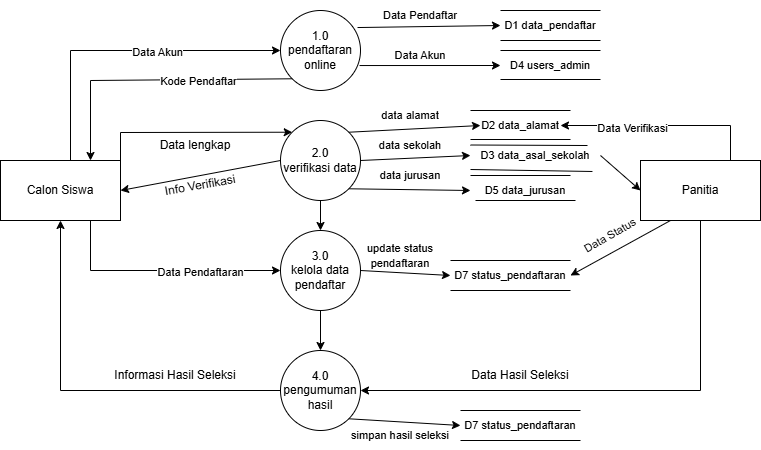

The diagram above was exported from draw.io. Its source (the exported page's mxGraphModel, read from the mxfile embedded in the PNG):
<mxGraphModel dx="860" dy="473" grid="1" gridSize="10" guides="1" tooltips="1" connect="1" arrows="1" fold="1" page="1" pageScale="1" pageWidth="850" pageHeight="1100" math="0" shadow="0">
  <root>
    <mxCell id="0" />
    <mxCell id="1" parent="0" />
    <mxCell id="iQ_FJtogrUG51nhqxakA-1" parent="1" style="rounded=0;whiteSpace=wrap;html=1;" value="Calon Siswa" vertex="1">
      <mxGeometry height="60" width="120" x="40" y="190" as="geometry" />
    </mxCell>
    <mxCell id="iQ_FJtogrUG51nhqxakA-2" parent="1" style="rounded=0;whiteSpace=wrap;html=1;" value="Panitia" vertex="1">
      <mxGeometry height="60" width="120" x="680" y="190" as="geometry" />
    </mxCell>
    <mxCell id="iQ_FJtogrUG51nhqxakA-3" parent="1" style="ellipse;whiteSpace=wrap;html=1;aspect=fixed;" value="1.0&lt;div&gt;pendaftaran online&lt;/div&gt;" vertex="1">
      <mxGeometry height="80" width="80" x="320" y="40" as="geometry" />
    </mxCell>
    <mxCell id="iQ_FJtogrUG51nhqxakA-9" parent="1" style="ellipse;whiteSpace=wrap;html=1;aspect=fixed;" value="3.0&lt;div&gt;kelola data pendaftar&lt;/div&gt;" vertex="1">
      <mxGeometry height="80" width="80" x="320" y="260" as="geometry" />
    </mxCell>
    <mxCell id="iQ_FJtogrUG51nhqxakA-11" parent="1" style="ellipse;whiteSpace=wrap;html=1;aspect=fixed;" value="2.0&lt;div&gt;verifikasi data&lt;/div&gt;" vertex="1">
      <mxGeometry height="80" width="80" x="320" y="150" as="geometry" />
    </mxCell>
    <mxCell id="iQ_FJtogrUG51nhqxakA-14" parent="1" style="ellipse;whiteSpace=wrap;html=1;aspect=fixed;" value="4.0&lt;div&gt;pengumuman hasil&lt;/div&gt;" vertex="1">
      <mxGeometry height="80" width="80" x="320" y="380" as="geometry" />
    </mxCell>
    <mxCell id="gVv6pxMU1WlrczFrbowC-1" edge="1" parent="1" style="endArrow=classic;html=1;rounded=0;entryX=0;entryY=0.5;entryDx=0;entryDy=0;" target="iQ_FJtogrUG51nhqxakA-3" value="">
      <mxGeometry height="50" relative="1" width="50" as="geometry">
        <Array as="points">
          <mxPoint x="110" y="80" />
        </Array>
        <mxPoint x="110" y="190" as="sourcePoint" />
        <mxPoint x="160" y="140" as="targetPoint" />
      </mxGeometry>
    </mxCell>
    <mxCell id="gVv6pxMU1WlrczFrbowC-2" connectable="0" parent="gVv6pxMU1WlrczFrbowC-1" style="edgeLabel;html=1;align=center;verticalAlign=middle;resizable=0;points=[];" value="Data Akun" vertex="1">
      <mxGeometry relative="1" x="0.2253" y="-1" as="geometry">
        <mxPoint as="offset" />
      </mxGeometry>
    </mxCell>
    <mxCell id="gVv6pxMU1WlrczFrbowC-3" edge="1" parent="1" source="iQ_FJtogrUG51nhqxakA-1" style="endArrow=classic;html=1;rounded=0;exitX=1;exitY=0;exitDx=0;exitDy=0;entryX=0;entryY=0;entryDx=0;entryDy=0;" target="iQ_FJtogrUG51nhqxakA-11" value="">
      <mxGeometry height="50" relative="1" width="50" as="geometry">
        <Array as="points">
          <mxPoint x="160" y="162" />
        </Array>
        <mxPoint x="400" y="320" as="sourcePoint" />
        <mxPoint x="450" y="270" as="targetPoint" />
      </mxGeometry>
    </mxCell>
    <mxCell id="gVv6pxMU1WlrczFrbowC-12" edge="1" parent="1" source="iQ_FJtogrUG51nhqxakA-2" style="endArrow=classic;html=1;rounded=0;exitX=0.5;exitY=1;exitDx=0;exitDy=0;entryX=1;entryY=0.5;entryDx=0;entryDy=0;" target="iQ_FJtogrUG51nhqxakA-14" value="">
      <mxGeometry height="50" relative="1" width="50" as="geometry">
        <Array as="points">
          <mxPoint x="740" y="420" />
        </Array>
        <mxPoint x="420" y="290" as="sourcePoint" />
        <mxPoint x="470" y="240" as="targetPoint" />
      </mxGeometry>
    </mxCell>
    <mxCell id="gVv6pxMU1WlrczFrbowC-13" edge="1" parent="1" source="iQ_FJtogrUG51nhqxakA-14" style="endArrow=classic;html=1;rounded=0;exitX=0;exitY=0.5;exitDx=0;exitDy=0;entryX=0.5;entryY=1;entryDx=0;entryDy=0;" target="iQ_FJtogrUG51nhqxakA-1" value="">
      <mxGeometry height="50" relative="1" width="50" as="geometry">
        <Array as="points">
          <mxPoint x="100" y="420" />
        </Array>
        <mxPoint x="420" y="290" as="sourcePoint" />
        <mxPoint x="470" y="240" as="targetPoint" />
      </mxGeometry>
    </mxCell>
    <mxCell id="gVv6pxMU1WlrczFrbowC-15" edge="1" parent="1" source="iQ_FJtogrUG51nhqxakA-11" style="endArrow=classic;html=1;rounded=0;exitX=0.5;exitY=1;exitDx=0;exitDy=0;entryX=0.5;entryY=0;entryDx=0;entryDy=0;" target="iQ_FJtogrUG51nhqxakA-9" value="">
      <mxGeometry height="50" relative="1" width="50" as="geometry">
        <mxPoint x="420" y="290" as="sourcePoint" />
        <mxPoint x="470" y="240" as="targetPoint" />
      </mxGeometry>
    </mxCell>
    <mxCell id="gVv6pxMU1WlrczFrbowC-16" edge="1" parent="1" source="iQ_FJtogrUG51nhqxakA-9" style="endArrow=classic;html=1;rounded=0;exitX=0.5;exitY=1;exitDx=0;exitDy=0;entryX=0.5;entryY=0;entryDx=0;entryDy=0;" target="iQ_FJtogrUG51nhqxakA-14" value="">
      <mxGeometry height="50" relative="1" width="50" as="geometry">
        <mxPoint x="420" y="290" as="sourcePoint" />
        <mxPoint x="470" y="240" as="targetPoint" />
      </mxGeometry>
    </mxCell>
    <mxCell id="SPt1dhMzfbcZMUMSxQIL-1" edge="1" parent="1" source="iQ_FJtogrUG51nhqxakA-3" style="endArrow=classic;html=1;rounded=0;exitX=0;exitY=1;exitDx=0;exitDy=0;entryX=0.75;entryY=0;entryDx=0;entryDy=0;" target="iQ_FJtogrUG51nhqxakA-1" value="">
      <mxGeometry height="50" relative="1" width="50" as="geometry">
        <Array as="points">
          <mxPoint x="130" y="110" />
        </Array>
        <mxPoint x="400" y="270" as="sourcePoint" />
        <mxPoint x="450" y="220" as="targetPoint" />
      </mxGeometry>
    </mxCell>
    <mxCell id="SPt1dhMzfbcZMUMSxQIL-2" connectable="0" parent="SPt1dhMzfbcZMUMSxQIL-1" style="edgeLabel;html=1;align=center;verticalAlign=middle;resizable=0;points=[];" value="Kode Pendaftar" vertex="1">
      <mxGeometry relative="1" x="-0.3346" y="1" as="geometry">
        <mxPoint as="offset" />
      </mxGeometry>
    </mxCell>
    <mxCell id="SPt1dhMzfbcZMUMSxQIL-3" parent="1" style="text;html=1;whiteSpace=wrap;strokeColor=none;fillColor=none;align=center;verticalAlign=middle;rounded=0;" value="Data lengkap" vertex="1">
      <mxGeometry height="30" width="90" x="190" y="160" as="geometry" />
    </mxCell>
    <mxCell id="SPt1dhMzfbcZMUMSxQIL-4" edge="1" parent="1" source="iQ_FJtogrUG51nhqxakA-11" style="endArrow=classic;html=1;rounded=0;exitX=0;exitY=0.5;exitDx=0;exitDy=0;entryX=1;entryY=0.5;entryDx=0;entryDy=0;" target="iQ_FJtogrUG51nhqxakA-1" value="">
      <mxGeometry height="50" relative="1" width="50" as="geometry">
        <mxPoint x="400" y="270" as="sourcePoint" />
        <mxPoint x="450" y="220" as="targetPoint" />
      </mxGeometry>
    </mxCell>
    <mxCell id="SPt1dhMzfbcZMUMSxQIL-5" parent="1" style="text;html=1;whiteSpace=wrap;strokeColor=none;fillColor=none;align=center;verticalAlign=middle;rounded=0;rotation=-10;" value="Info Verifikasi" vertex="1">
      <mxGeometry height="30" width="80" x="200" y="200" as="geometry" />
    </mxCell>
    <mxCell id="SPt1dhMzfbcZMUMSxQIL-6" edge="1" parent="1" source="iQ_FJtogrUG51nhqxakA-1" style="endArrow=classic;html=1;rounded=0;exitX=0.75;exitY=1;exitDx=0;exitDy=0;entryX=0;entryY=0.5;entryDx=0;entryDy=0;" target="iQ_FJtogrUG51nhqxakA-9" value="">
      <mxGeometry height="50" relative="1" width="50" as="geometry">
        <Array as="points">
          <mxPoint x="130" y="300" />
        </Array>
        <mxPoint x="400" y="270" as="sourcePoint" />
        <mxPoint x="450" y="220" as="targetPoint" />
      </mxGeometry>
    </mxCell>
    <mxCell id="SPt1dhMzfbcZMUMSxQIL-7" connectable="0" parent="SPt1dhMzfbcZMUMSxQIL-6" style="edgeLabel;html=1;align=center;verticalAlign=middle;resizable=0;points=[];" value="Data Pendaftaran" vertex="1">
      <mxGeometry relative="1" x="0.325" y="-1" as="geometry">
        <mxPoint as="offset" />
      </mxGeometry>
    </mxCell>
    <mxCell id="SPt1dhMzfbcZMUMSxQIL-8" edge="1" parent="1" style="endArrow=none;html=1;rounded=0;" value="">
      <mxGeometry height="50" relative="1" width="50" as="geometry">
        <mxPoint x="540" y="70" as="sourcePoint" />
        <mxPoint x="640" y="70" as="targetPoint" />
      </mxGeometry>
    </mxCell>
    <mxCell id="SPt1dhMzfbcZMUMSxQIL-9" parent="1" style="text;html=1;whiteSpace=wrap;strokeColor=none;fillColor=none;align=center;verticalAlign=middle;rounded=0;" value="&lt;font style=&quot;font-size: 11px;&quot;&gt;D1 data_pendaftar&lt;/font&gt;" vertex="1">
      <mxGeometry height="30" width="100" x="540" y="40" as="geometry" />
    </mxCell>
    <mxCell id="SPt1dhMzfbcZMUMSxQIL-10" edge="1" parent="1" style="endArrow=none;html=1;rounded=0;" value="">
      <mxGeometry height="50" relative="1" width="50" as="geometry">
        <mxPoint x="540" y="40" as="sourcePoint" />
        <mxPoint x="640" y="40" as="targetPoint" />
      </mxGeometry>
    </mxCell>
    <mxCell id="SPt1dhMzfbcZMUMSxQIL-12" parent="1" style="text;html=1;whiteSpace=wrap;strokeColor=none;fillColor=none;align=center;verticalAlign=middle;rounded=0;" value="&lt;font style=&quot;font-size: 11px;&quot;&gt;D4 users_admin&lt;/font&gt;" vertex="1">
      <mxGeometry height="30" width="100" x="540" y="80" as="geometry" />
    </mxCell>
    <mxCell id="SPt1dhMzfbcZMUMSxQIL-13" edge="1" parent="1" style="endArrow=none;html=1;rounded=0;" value="">
      <mxGeometry height="50" relative="1" width="50" as="geometry">
        <mxPoint x="540" y="80" as="sourcePoint" />
        <mxPoint x="640" y="80" as="targetPoint" />
      </mxGeometry>
    </mxCell>
    <mxCell id="SPt1dhMzfbcZMUMSxQIL-14" edge="1" parent="1" style="endArrow=none;html=1;rounded=0;" value="">
      <mxGeometry height="50" relative="1" width="50" as="geometry">
        <mxPoint x="540" y="109" as="sourcePoint" />
        <mxPoint x="640" y="109" as="targetPoint" />
      </mxGeometry>
    </mxCell>
    <mxCell id="SPt1dhMzfbcZMUMSxQIL-15" edge="1" parent="1" source="iQ_FJtogrUG51nhqxakA-3" style="endArrow=classic;html=1;rounded=0;exitX=0.963;exitY=0.213;exitDx=0;exitDy=0;entryX=0;entryY=0.5;entryDx=0;entryDy=0;exitPerimeter=0;" target="SPt1dhMzfbcZMUMSxQIL-9" value="">
      <mxGeometry height="50" relative="1" width="50" as="geometry">
        <mxPoint x="400" y="270" as="sourcePoint" />
        <mxPoint x="450" y="220" as="targetPoint" />
      </mxGeometry>
    </mxCell>
    <mxCell id="SPt1dhMzfbcZMUMSxQIL-16" edge="1" parent="1" source="iQ_FJtogrUG51nhqxakA-3" style="endArrow=classic;html=1;rounded=0;exitX=0.988;exitY=0.688;exitDx=0;exitDy=0;exitPerimeter=0;entryX=0;entryY=0.5;entryDx=0;entryDy=0;" target="SPt1dhMzfbcZMUMSxQIL-12" value="">
      <mxGeometry height="50" relative="1" width="50" as="geometry">
        <mxPoint x="400" y="270" as="sourcePoint" />
        <mxPoint x="450" y="220" as="targetPoint" />
      </mxGeometry>
    </mxCell>
    <mxCell id="SPt1dhMzfbcZMUMSxQIL-17" parent="1" style="text;html=1;whiteSpace=wrap;strokeColor=none;fillColor=none;align=center;verticalAlign=middle;rounded=0;" value="&lt;font style=&quot;font-size: 11px;&quot;&gt;Data Pendaftar&lt;/font&gt;" vertex="1">
      <mxGeometry height="30" width="80" x="420" y="30" as="geometry" />
    </mxCell>
    <mxCell id="SPt1dhMzfbcZMUMSxQIL-18" parent="1" style="text;html=1;whiteSpace=wrap;strokeColor=none;fillColor=none;align=center;verticalAlign=middle;rounded=0;" value="&lt;font style=&quot;font-size: 11px;&quot;&gt;Data Akun&lt;/font&gt;" vertex="1">
      <mxGeometry height="30" width="70" x="425" y="70" as="geometry" />
    </mxCell>
    <mxCell id="SPt1dhMzfbcZMUMSxQIL-19" parent="1" style="text;html=1;whiteSpace=wrap;strokeColor=none;fillColor=none;align=center;verticalAlign=middle;rounded=0;" value="&lt;font style=&quot;font-size: 11px;&quot;&gt;D2 data_alamat&lt;/font&gt;" vertex="1">
      <mxGeometry height="30" width="80" x="520" y="140" as="geometry" />
    </mxCell>
    <mxCell id="SPt1dhMzfbcZMUMSxQIL-20" edge="1" parent="1" style="endArrow=none;html=1;rounded=0;" value="">
      <mxGeometry height="50" relative="1" width="50" as="geometry">
        <mxPoint x="510" y="140" as="sourcePoint" />
        <mxPoint x="610" y="140" as="targetPoint" />
      </mxGeometry>
    </mxCell>
    <mxCell id="SPt1dhMzfbcZMUMSxQIL-21" edge="1" parent="1" style="endArrow=none;html=1;rounded=0;" value="">
      <mxGeometry height="50" relative="1" width="50" as="geometry">
        <mxPoint x="510" y="169" as="sourcePoint" />
        <mxPoint x="610" y="169" as="targetPoint" />
      </mxGeometry>
    </mxCell>
    <mxCell id="SPt1dhMzfbcZMUMSxQIL-22" parent="1" style="text;html=1;whiteSpace=wrap;strokeColor=none;fillColor=none;align=center;verticalAlign=middle;rounded=0;" value="&lt;font style=&quot;font-size: 11px;&quot;&gt;D3 data_asal_sekolah&lt;/font&gt;" vertex="1">
      <mxGeometry height="30" width="130" x="510" y="170" as="geometry" />
    </mxCell>
    <mxCell id="SPt1dhMzfbcZMUMSxQIL-23" edge="1" parent="1" style="endArrow=none;html=1;rounded=0;entryX=0.9;entryY=0.167;entryDx=0;entryDy=0;entryPerimeter=0;" target="SPt1dhMzfbcZMUMSxQIL-22" value="">
      <mxGeometry height="50" relative="1" width="50" as="geometry">
        <mxPoint x="510" y="174.5" as="sourcePoint" />
        <mxPoint x="610" y="174.5" as="targetPoint" />
      </mxGeometry>
    </mxCell>
    <mxCell id="SPt1dhMzfbcZMUMSxQIL-24" edge="1" parent="1" style="endArrow=none;html=1;rounded=0;entryX=0.938;entryY=1.033;entryDx=0;entryDy=0;entryPerimeter=0;" target="SPt1dhMzfbcZMUMSxQIL-22" value="">
      <mxGeometry height="50" relative="1" width="50" as="geometry">
        <mxPoint x="510" y="199" as="sourcePoint" />
        <mxPoint x="610" y="199" as="targetPoint" />
      </mxGeometry>
    </mxCell>
    <mxCell id="SPt1dhMzfbcZMUMSxQIL-25" parent="1" style="text;html=1;whiteSpace=wrap;strokeColor=none;fillColor=none;align=center;verticalAlign=middle;rounded=0;" value="&lt;font style=&quot;font-size: 11px;&quot;&gt;D5 data_jurusan&lt;/font&gt;" vertex="1">
      <mxGeometry height="30" width="110" x="510" y="205" as="geometry" />
    </mxCell>
    <mxCell id="SPt1dhMzfbcZMUMSxQIL-26" edge="1" parent="1" style="endArrow=none;html=1;rounded=0;" value="">
      <mxGeometry height="50" relative="1" width="50" as="geometry">
        <mxPoint x="510" y="205" as="sourcePoint" />
        <mxPoint x="610" y="205" as="targetPoint" />
      </mxGeometry>
    </mxCell>
    <mxCell id="SPt1dhMzfbcZMUMSxQIL-27" edge="1" parent="1" style="endArrow=none;html=1;rounded=0;" value="">
      <mxGeometry height="50" relative="1" width="50" as="geometry">
        <mxPoint x="515" y="230" as="sourcePoint" />
        <mxPoint x="615" y="230" as="targetPoint" />
      </mxGeometry>
    </mxCell>
    <mxCell id="SPt1dhMzfbcZMUMSxQIL-28" edge="1" parent="1" source="iQ_FJtogrUG51nhqxakA-11" style="endArrow=classic;html=1;rounded=0;exitX=1;exitY=0;exitDx=0;exitDy=0;entryX=0;entryY=0.5;entryDx=0;entryDy=0;" target="SPt1dhMzfbcZMUMSxQIL-19" value="">
      <mxGeometry height="50" relative="1" width="50" as="geometry">
        <mxPoint x="400" y="310" as="sourcePoint" />
        <mxPoint x="450" y="260" as="targetPoint" />
      </mxGeometry>
    </mxCell>
    <mxCell id="SPt1dhMzfbcZMUMSxQIL-29" edge="1" parent="1" source="iQ_FJtogrUG51nhqxakA-11" style="endArrow=classic;html=1;rounded=0;exitX=1;exitY=0.5;exitDx=0;exitDy=0;entryX=0;entryY=0.5;entryDx=0;entryDy=0;" target="SPt1dhMzfbcZMUMSxQIL-22" value="">
      <mxGeometry height="50" relative="1" width="50" as="geometry">
        <mxPoint x="400" y="310" as="sourcePoint" />
        <mxPoint x="450" y="260" as="targetPoint" />
      </mxGeometry>
    </mxCell>
    <mxCell id="SPt1dhMzfbcZMUMSxQIL-30" edge="1" parent="1" source="iQ_FJtogrUG51nhqxakA-11" style="endArrow=classic;html=1;rounded=0;exitX=1;exitY=1;exitDx=0;exitDy=0;entryX=0;entryY=0.5;entryDx=0;entryDy=0;" target="SPt1dhMzfbcZMUMSxQIL-25" value="">
      <mxGeometry height="50" relative="1" width="50" as="geometry">
        <mxPoint x="400" y="310" as="sourcePoint" />
        <mxPoint x="450" y="260" as="targetPoint" />
      </mxGeometry>
    </mxCell>
    <mxCell id="SPt1dhMzfbcZMUMSxQIL-31" parent="1" style="text;html=1;whiteSpace=wrap;strokeColor=none;fillColor=none;align=center;verticalAlign=middle;rounded=0;" value="&lt;font style=&quot;font-size: 11px;&quot;&gt;data alamat&lt;/font&gt;" vertex="1">
      <mxGeometry height="30" width="80" x="410" y="130" as="geometry" />
    </mxCell>
    <mxCell id="SPt1dhMzfbcZMUMSxQIL-32" parent="1" style="text;html=1;whiteSpace=wrap;strokeColor=none;fillColor=none;align=center;verticalAlign=middle;rounded=0;" value="&lt;font style=&quot;font-size: 11px;&quot;&gt;data sekolah&lt;/font&gt;" vertex="1">
      <mxGeometry height="30" width="80" x="410" y="160" as="geometry" />
    </mxCell>
    <mxCell id="SPt1dhMzfbcZMUMSxQIL-33" parent="1" style="text;html=1;whiteSpace=wrap;strokeColor=none;fillColor=none;align=center;verticalAlign=middle;rounded=0;" value="&lt;font style=&quot;font-size: 11px;&quot;&gt;data jurusan&lt;/font&gt;" vertex="1">
      <mxGeometry height="30" width="80" x="410" y="190" as="geometry" />
    </mxCell>
    <mxCell id="SPt1dhMzfbcZMUMSxQIL-34" edge="1" parent="1" source="iQ_FJtogrUG51nhqxakA-2" style="endArrow=classic;html=1;rounded=0;exitX=0.75;exitY=0;exitDx=0;exitDy=0;entryX=1;entryY=0.5;entryDx=0;entryDy=0;" target="SPt1dhMzfbcZMUMSxQIL-19" value="">
      <mxGeometry height="50" relative="1" width="50" as="geometry">
        <Array as="points">
          <mxPoint x="770" y="155" />
        </Array>
        <mxPoint x="400" y="230" as="sourcePoint" />
        <mxPoint x="450" y="180" as="targetPoint" />
      </mxGeometry>
    </mxCell>
    <mxCell id="SPt1dhMzfbcZMUMSxQIL-35" connectable="0" parent="SPt1dhMzfbcZMUMSxQIL-34" style="edgeLabel;html=1;align=center;verticalAlign=middle;resizable=0;points=[];" value="Data Verifikasi" vertex="1">
      <mxGeometry relative="1" x="0.3073" y="2" as="geometry">
        <mxPoint as="offset" />
      </mxGeometry>
    </mxCell>
    <mxCell id="SPt1dhMzfbcZMUMSxQIL-36" edge="1" parent="1" source="SPt1dhMzfbcZMUMSxQIL-22" style="endArrow=classic;html=1;rounded=0;exitX=1;exitY=0.5;exitDx=0;exitDy=0;entryX=0;entryY=0.5;entryDx=0;entryDy=0;" target="iQ_FJtogrUG51nhqxakA-2" value="">
      <mxGeometry height="50" relative="1" width="50" as="geometry">
        <Array as="points" />
        <mxPoint x="400" y="230" as="sourcePoint" />
        <mxPoint x="450" y="180" as="targetPoint" />
      </mxGeometry>
    </mxCell>
    <mxCell id="SPt1dhMzfbcZMUMSxQIL-37" parent="1" style="text;html=1;whiteSpace=wrap;strokeColor=none;fillColor=none;align=center;verticalAlign=middle;rounded=0;" value="&lt;font style=&quot;font-size: 11px;&quot;&gt;D7 status_pendaftaran&lt;/font&gt;" vertex="1">
      <mxGeometry height="30" width="120" x="490" y="290" as="geometry" />
    </mxCell>
    <mxCell id="SPt1dhMzfbcZMUMSxQIL-38" edge="1" parent="1" style="endArrow=none;html=1;rounded=0;entryX=1;entryY=0;entryDx=0;entryDy=0;" target="SPt1dhMzfbcZMUMSxQIL-37" value="">
      <mxGeometry height="50" relative="1" width="50" as="geometry">
        <mxPoint x="490" y="290" as="sourcePoint" />
        <mxPoint x="590" y="290" as="targetPoint" />
      </mxGeometry>
    </mxCell>
    <mxCell id="SPt1dhMzfbcZMUMSxQIL-39" edge="1" parent="1" style="endArrow=none;html=1;rounded=0;entryX=1;entryY=0;entryDx=0;entryDy=0;" value="">
      <mxGeometry height="50" relative="1" width="50" as="geometry">
        <mxPoint x="490" y="320" as="sourcePoint" />
        <mxPoint x="610" y="320" as="targetPoint" />
      </mxGeometry>
    </mxCell>
    <mxCell id="SPt1dhMzfbcZMUMSxQIL-40" edge="1" parent="1" source="iQ_FJtogrUG51nhqxakA-9" style="endArrow=classic;html=1;rounded=0;exitX=1;exitY=0.5;exitDx=0;exitDy=0;entryX=0;entryY=0.5;entryDx=0;entryDy=0;" target="SPt1dhMzfbcZMUMSxQIL-37" value="">
      <mxGeometry height="50" relative="1" width="50" as="geometry">
        <mxPoint x="400" y="230" as="sourcePoint" />
        <mxPoint x="450" y="180" as="targetPoint" />
      </mxGeometry>
    </mxCell>
    <mxCell id="SPt1dhMzfbcZMUMSxQIL-41" parent="1" style="text;html=1;whiteSpace=wrap;strokeColor=none;fillColor=none;align=center;verticalAlign=middle;rounded=0;" value="&lt;font style=&quot;font-size: 11px;&quot;&gt;update status pendaftaran&lt;/font&gt;" vertex="1">
      <mxGeometry height="30" width="80" x="400" y="270" as="geometry" />
    </mxCell>
    <mxCell id="SPt1dhMzfbcZMUMSxQIL-42" edge="1" parent="1" source="iQ_FJtogrUG51nhqxakA-2" style="endArrow=classic;html=1;rounded=0;exitX=0.25;exitY=1;exitDx=0;exitDy=0;entryX=1;entryY=0.5;entryDx=0;entryDy=0;" target="SPt1dhMzfbcZMUMSxQIL-37" value="">
      <mxGeometry height="50" relative="1" width="50" as="geometry">
        <mxPoint x="400" y="220" as="sourcePoint" />
        <mxPoint x="450" y="170" as="targetPoint" />
      </mxGeometry>
    </mxCell>
    <mxCell id="SPt1dhMzfbcZMUMSxQIL-44" parent="1" style="text;html=1;whiteSpace=wrap;strokeColor=none;fillColor=none;align=center;verticalAlign=middle;rounded=0;rotation=-30;" value="&lt;font style=&quot;font-size: 11px;&quot;&gt;Data Status&lt;/font&gt;" vertex="1">
      <mxGeometry height="30" width="60" x="620" y="250" as="geometry" />
    </mxCell>
    <mxCell id="SPt1dhMzfbcZMUMSxQIL-45" parent="1" style="text;html=1;whiteSpace=wrap;strokeColor=none;fillColor=none;align=center;verticalAlign=middle;rounded=0;" value="Data Hasil Seleksi" vertex="1">
      <mxGeometry height="30" width="100" x="510" y="390" as="geometry" />
    </mxCell>
    <mxCell id="SPt1dhMzfbcZMUMSxQIL-46" parent="1" style="text;html=1;whiteSpace=wrap;strokeColor=none;fillColor=none;align=center;verticalAlign=middle;rounded=0;" value="Informasi Hasil Seleksi" vertex="1">
      <mxGeometry height="30" width="130" x="150" y="390" as="geometry" />
    </mxCell>
    <mxCell id="SPt1dhMzfbcZMUMSxQIL-47" edge="1" parent="1" style="endArrow=none;html=1;rounded=0;entryX=1;entryY=0;entryDx=0;entryDy=0;" value="">
      <mxGeometry height="50" relative="1" width="50" as="geometry">
        <mxPoint x="500" y="440" as="sourcePoint" />
        <mxPoint x="620" y="440" as="targetPoint" />
      </mxGeometry>
    </mxCell>
    <mxCell id="SPt1dhMzfbcZMUMSxQIL-48" edge="1" parent="1" style="endArrow=none;html=1;rounded=0;entryX=1;entryY=0;entryDx=0;entryDy=0;" value="">
      <mxGeometry height="50" relative="1" width="50" as="geometry">
        <mxPoint x="500" y="470" as="sourcePoint" />
        <mxPoint x="620" y="470" as="targetPoint" />
      </mxGeometry>
    </mxCell>
    <mxCell id="SPt1dhMzfbcZMUMSxQIL-49" parent="1" style="text;html=1;whiteSpace=wrap;strokeColor=none;fillColor=none;align=center;verticalAlign=middle;rounded=0;" value="&lt;font style=&quot;font-size: 11px;&quot;&gt;D7 status_pendaftaran&lt;/font&gt;" vertex="1">
      <mxGeometry height="30" width="120" x="500" y="440" as="geometry" />
    </mxCell>
    <mxCell id="SPt1dhMzfbcZMUMSxQIL-50" edge="1" parent="1" source="iQ_FJtogrUG51nhqxakA-14" style="endArrow=classic;html=1;rounded=0;exitX=1;exitY=1;exitDx=0;exitDy=0;entryX=0;entryY=0.5;entryDx=0;entryDy=0;" target="SPt1dhMzfbcZMUMSxQIL-49" value="">
      <mxGeometry height="50" relative="1" width="50" as="geometry">
        <mxPoint x="400" y="350" as="sourcePoint" />
        <mxPoint x="450" y="300" as="targetPoint" />
      </mxGeometry>
    </mxCell>
    <mxCell id="SPt1dhMzfbcZMUMSxQIL-51" parent="1" style="text;html=1;whiteSpace=wrap;strokeColor=none;fillColor=none;align=center;verticalAlign=middle;rounded=0;" value="&lt;font style=&quot;font-size: 11px;&quot;&gt;simpan hasil seleksi&lt;/font&gt;" vertex="1">
      <mxGeometry height="30" width="110" x="385" y="450" as="geometry" />
    </mxCell>
  </root>
</mxGraphModel>